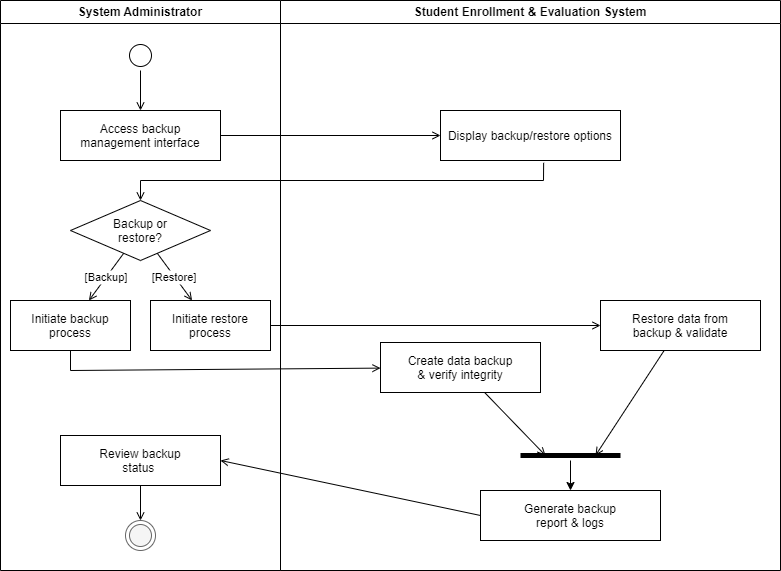

The diagram above was exported from draw.io. Its source (the exported page's mxGraphModel, read from the mxfile embedded in the PNG):
<mxGraphModel dx="508" dy="655" grid="1" gridSize="10" guides="1" tooltips="1" connect="1" arrows="1" fold="1" page="1" pageScale="1" pageWidth="1600" pageHeight="1000" math="0" shadow="0">
  <root>
    <mxCell id="0" />
    <mxCell id="1" parent="0" />
    <mxCell id="lane_admin" value="System Administrator" style="swimlane;whiteSpace=wrap" parent="1" vertex="1">
      <mxGeometry x="60" y="40" width="280" height="570" as="geometry" />
    </mxCell>
    <mxCell id="start" value="" style="ellipse;shape=startState;fillColor=#FFFFFF;strokeColor=#000000;" parent="lane_admin" vertex="1">
      <mxGeometry x="125" y="40" width="30" height="30" as="geometry" />
    </mxCell>
    <mxCell id="a1" value="Access backup&#10;management interface" style="" parent="lane_admin" vertex="1">
      <mxGeometry x="60" y="110" width="160" height="50" as="geometry" />
    </mxCell>
    <mxCell id="d1" value="Backup or&#10;restore?" style="rhombus;fillColor=#ffffff;strokeColor=#000000;fontColor=#000000;" parent="lane_admin" vertex="1">
      <mxGeometry x="70" y="200" width="140" height="60" as="geometry" />
    </mxCell>
    <mxCell id="a3" value="Initiate backup&#10;process" style="" parent="lane_admin" vertex="1">
      <mxGeometry x="10" y="300" width="120" height="50" as="geometry" />
    </mxCell>
    <mxCell id="a5" value="Initiate restore&#10;process" style="" parent="lane_admin" vertex="1">
      <mxGeometry x="150" y="300" width="120" height="50" as="geometry" />
    </mxCell>
    <mxCell id="a7" value="Review backup&#10;status " style="" parent="lane_admin" vertex="1">
      <mxGeometry x="60" y="435" width="160" height="50" as="geometry" />
    </mxCell>
    <mxCell id="end" value="" style="ellipse;shape=endState;fillColor=#f5f5f5;strokeColor=#666666" parent="lane_admin" vertex="1">
      <mxGeometry x="125" y="520" width="30" height="30" as="geometry" />
    </mxCell>
    <mxCell id="e1" value="" style="endArrow=open;strokeColor=#000000;endFill=1;rounded=0" parent="lane_admin" source="start" target="a1" edge="1">
      <mxGeometry relative="1" as="geometry" />
    </mxCell>
    <mxCell id="e3a" value="[Backup]" style="endArrow=open;strokeColor=#000000;endFill=1;rounded=0" parent="lane_admin" source="d1" target="a3" edge="1">
      <mxGeometry relative="1" as="geometry" />
    </mxCell>
    <mxCell id="e3b" value="[Restore]" style="endArrow=open;strokeColor=#000000;endFill=1;rounded=0" parent="lane_admin" source="d1" target="a5" edge="1">
      <mxGeometry relative="1" as="geometry" />
    </mxCell>
    <mxCell id="e8" value="" style="endArrow=open;strokeColor=#000000;endFill=1;rounded=0" parent="lane_admin" source="a7" target="end" edge="1">
      <mxGeometry relative="1" as="geometry" />
    </mxCell>
    <mxCell id="lane_system" value="Student Enrollment &amp; Evaluation System" style="swimlane;whiteSpace=wrap" parent="1" vertex="1">
      <mxGeometry x="340" y="40" width="500" height="570" as="geometry" />
    </mxCell>
    <mxCell id="a2" value="Display backup/restore options" style="" parent="lane_system" vertex="1">
      <mxGeometry x="160" y="110" width="180" height="50" as="geometry" />
    </mxCell>
    <mxCell id="a4" value="Create data backup&#10;&amp; verify integrity" style="" parent="lane_system" vertex="1">
      <mxGeometry x="100" y="342" width="160" height="50" as="geometry" />
    </mxCell>
    <mxCell id="a6" value="Restore data from&#10;backup &amp; validate" style="" parent="lane_system" vertex="1">
      <mxGeometry x="320" y="300" width="160" height="50" as="geometry" />
    </mxCell>
    <mxCell id="a8" value="Generate backup&#10;report &amp; logs" style="" parent="lane_system" vertex="1">
      <mxGeometry x="200" y="490" width="180" height="50" as="geometry" />
    </mxCell>
    <mxCell id="ex1" value="" style="endArrow=open;strokeColor=#000000;endFill=1;rounded=0" parent="1" source="a1" target="a2" edge="1">
      <mxGeometry relative="1" as="geometry" />
    </mxCell>
    <mxCell id="ex2" value="" style="endArrow=open;strokeColor=#000000;endFill=1;rounded=0" parent="1" source="a3" target="a4" edge="1">
      <mxGeometry relative="1" as="geometry">
        <Array as="points">
          <mxPoint x="130" y="410" />
        </Array>
      </mxGeometry>
    </mxCell>
    <mxCell id="ex3" value="" style="endArrow=open;strokeColor=#000000;endFill=1;rounded=0" parent="1" source="a5" target="a6" edge="1">
      <mxGeometry relative="1" as="geometry" />
    </mxCell>
    <mxCell id="ex4" value="" style="endArrow=open;strokeColor=#000000;endFill=1;rounded=0;entryX=0.25;entryY=0.5;entryDx=0;entryDy=0;entryPerimeter=0;" parent="1" source="a4" target="2" edge="1">
      <mxGeometry relative="1" as="geometry">
        <mxPoint x="630" y="420" as="targetPoint" />
      </mxGeometry>
    </mxCell>
    <mxCell id="ex5" value="" style="endArrow=open;strokeColor=#000000;endFill=1;rounded=0;entryX=0.75;entryY=0.5;entryDx=0;entryDy=0;entryPerimeter=0;" parent="1" source="a6" target="2" edge="1">
      <mxGeometry relative="1" as="geometry" />
    </mxCell>
    <mxCell id="ex6" value="" style="endArrow=open;strokeColor=#000000;endFill=1;rounded=0;exitX=0;exitY=0.5;exitDx=0;exitDy=0;" parent="1" source="a8" edge="1">
      <mxGeometry relative="1" as="geometry">
        <mxPoint x="280" y="500" as="targetPoint" />
      </mxGeometry>
    </mxCell>
    <mxCell id="e2" value="" style="endArrow=open;strokeColor=#000000;endFill=1;rounded=0;exitX=0.573;exitY=1.046;exitDx=0;exitDy=0;exitPerimeter=0;" parent="1" source="a2" target="d1" edge="1">
      <mxGeometry relative="1" as="geometry">
        <Array as="points">
          <mxPoint x="603" y="220" />
          <mxPoint x="200" y="220" />
        </Array>
      </mxGeometry>
    </mxCell>
    <mxCell id="3" style="edgeStyle=none;html=1;entryX=0.5;entryY=0;entryDx=0;entryDy=0;" parent="1" source="2" target="a8" edge="1">
      <mxGeometry relative="1" as="geometry" />
    </mxCell>
    <mxCell id="2" value="" style="line;strokeWidth=5;fillColor=#000000;strokeColor=#000000" parent="1" vertex="1">
      <mxGeometry x="580" y="490" width="100" height="10" as="geometry" />
    </mxCell>
  </root>
</mxGraphModel>